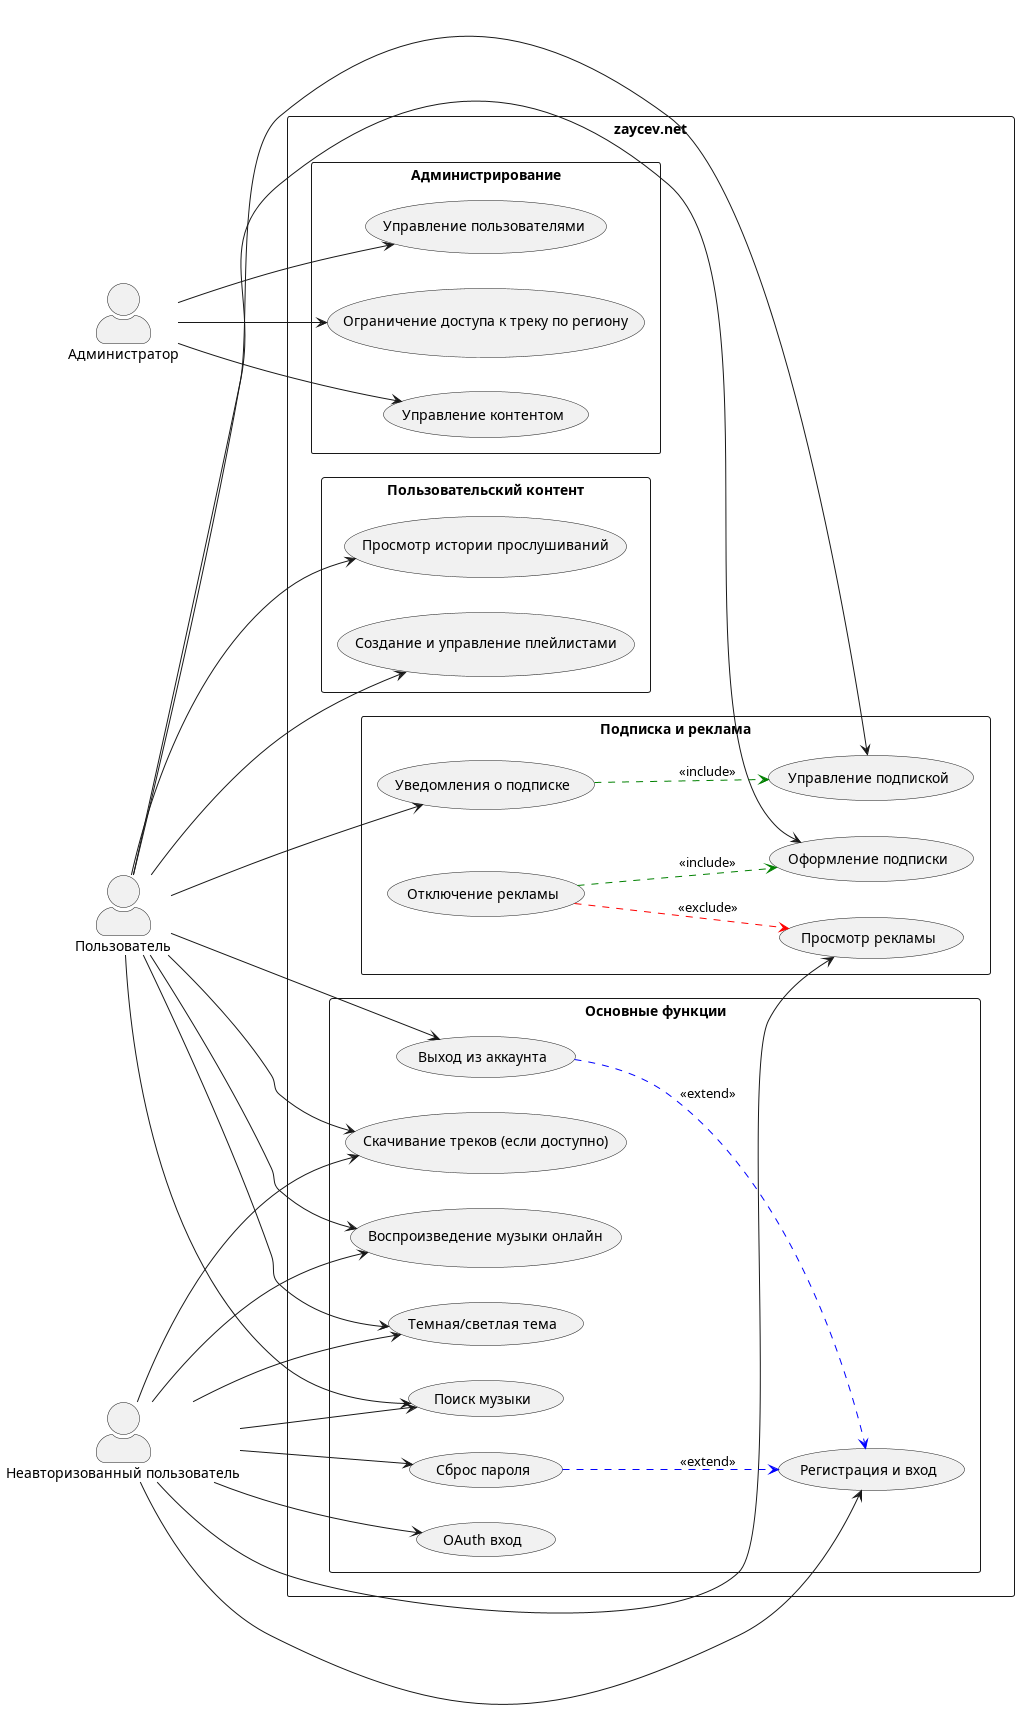

The diagram above was rendered by PlantUML. Its source (embedded in the PNG):
@startuml usecase
left to right direction
skinparam packageStyle rectangle
skinparam actorStyle awesome

actor "Пользователь" as User
actor "Неавторизованный пользователь" as Guest
actor "Администратор" as Admin

package "zaycev.net" {
    rectangle "Основные функции" {
        usecase "Поиск музыки" as UC1
        usecase "Воспроизведение музыки онлайн" as UC2
        usecase "Скачивание треков (если доступно)" as UC3
        usecase "Регистрация и вход" as UC4
        usecase "Сброс пароля" as UC5
        usecase "OAuth вход" as UC6
        usecase "Выход из аккаунта" as UC7
        usecase "Темная/светлая тема" as UC8
    }

    rectangle "Пользовательский контент" {
        usecase "Создание и управление плейлистами" as UC9
        usecase "Просмотр истории прослушиваний" as UC10
    }

    rectangle "Подписка и реклама" {
        usecase "Оформление подписки" as UC11
        usecase "Управление подпиской" as UC12
        usecase "Отключение рекламы" as UC13
        usecase "Уведомления о подписке" as UC14
        usecase "Просмотр рекламы" as UC15
    }

    rectangle "Администрирование" {
        usecase "Управление контентом" as UC16
        usecase "Управление пользователями" as UC17
        usecase "Ограничение доступа к треку по региону" as UC18
    }
}

Guest --> UC1
Guest --> UC2
Guest --> UC3
Guest --> UC4
Guest --> UC5
Guest --> UC6
Guest --> UC8
Guest --> UC15

User --> UC1
User --> UC2
User --> UC3
User --> UC7
User --> UC8
User --> UC9
User --> UC10
User --> UC11
User --> UC12
User --> UC14

Admin --> UC16
Admin --> UC17
Admin --> UC18

UC5 .[#blue].> UC4 : <<extend>>
UC7 .[#blue].> UC4 : <<extend>>
UC13 .[#green].> UC11 : <<include>>
UC14 .[#green].> UC12 : <<include>>
UC13 .[#red].> UC15 : <<exclude>>

@enduml